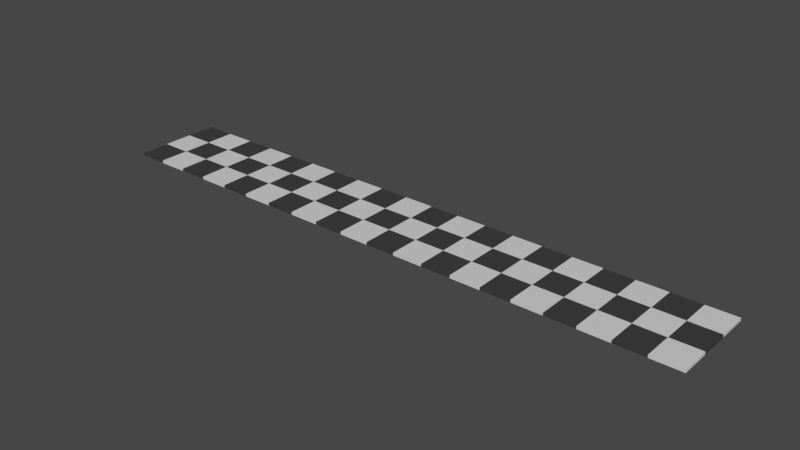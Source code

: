 # Source: FinishLine.blend  (saved by Blender 3.0.42; exported with 4.5.12 LTS)
import bpy
from mathutils import Matrix  # noqa: F401  (used for matrix-valued properties, if any)

bpy.ops.wm.read_factory_settings(use_empty=True)
scene = bpy.context.scene
scene.name = 'Scene'

# ---- materials (node trees are filled in below, after node groups)
mat_material_003 = bpy.data.materials.new('Material.003')
mat_material_003.use_transparent_shadow = False
mat_material_004 = bpy.data.materials.new('Material.004')
mat_material_004.use_transparent_shadow = False

# ---- material node trees
mat_material_003.use_nodes = True; mat_material_003.node_tree.nodes.clear()
_N = mat_material_003.node_tree.nodes; _L = mat_material_003.node_tree.links
n0 = _N.new('ShaderNodeBsdfPrincipled'); n0.name = 'Principled BSDF'; n0.location = (10, 300)
n0.distribution = 'GGX'
n0.subsurface_method = 'RANDOM_WALK_SKIN'
n0.inputs[3].default_value = 1.45
n0.inputs[27].default_value = (0.0, 0.0, 0.0, 1.0)
n0.inputs[28].default_value = 1.0
n1 = _N.new('ShaderNodeOutputMaterial'); n1.name = 'Material Output'; n1.location = (300, 300)
_L.new(n0.outputs[0], n1.inputs[0])
n1.is_active_output = True
mat_material_004.use_nodes = True; mat_material_004.node_tree.nodes.clear()
_N = mat_material_004.node_tree.nodes; _L = mat_material_004.node_tree.links
n0 = _N.new('ShaderNodeBsdfPrincipled'); n0.name = 'Principled BSDF'; n0.location = (10, 300)
n0.distribution = 'GGX'
n0.subsurface_method = 'RANDOM_WALK_SKIN'
n0.inputs[0].default_value = (0.04203, 0.04203, 0.04203, 1.0)
n0.inputs[3].default_value = 1.45
n0.inputs[27].default_value = (0.0, 0.0, 0.0, 1.0)
n0.inputs[28].default_value = 1.0
n1 = _N.new('ShaderNodeOutputMaterial'); n1.name = 'Material Output'; n1.location = (300, 300)
_L.new(n0.outputs[0], n1.inputs[0])
n1.is_active_output = True

# ---- world
world_world = bpy.data.worlds.new('World'); scene.world = world_world
world_world.use_nodes = True; world_world.node_tree.nodes.clear()
_N = world_world.node_tree.nodes; _L = world_world.node_tree.links
n0 = _N.new('ShaderNodeOutputWorld'); n0.name = 'World Output'; n0.location = (300, 300)
n1 = _N.new('ShaderNodeBackground'); n1.name = 'Background'; n1.location = (10, 300)
n1.inputs[0].default_value = (0.05088, 0.05088, 0.05088, 1.0)
_L.new(n1.outputs[0], n0.inputs[0])
n0.is_active_output = True
world_world.color = (0.05088, 0.05088, 0.05088)
world_world.use_sun_shadow = False
world_world.sun_shadow_jitter_overblur = 0.0

# ---- meshes
me_plane = bpy.data.meshes.new('Plane')
me_plane.from_pydata([(-1.0, 0.75, 0.0), (1.0, 0.75, 0.0), (0.9, 0.75, 0.0), (0.8, 0.75, 0.0), (0.7, 0.75, 0.0), (0.6, 0.75, 0.0), (0.5, 0.75, 0.0), (0.4, 0.75, 0.0), (0.3, 0.75, 0.0), (0.2, 0.75, 0.0), (0.1, 0.75, 0.0), (-4.399e-08, 0.75, 0.0), (-0.1, 0.75, 0.0), (-0.2, 0.75, 0.0), (-0.3, 0.75, 0.0), (-0.4, 0.75, 0.0), (-0.5, 0.75, 0.0), (-0.6, 0.75, 0.0), (-0.7, 0.75, 0.0), (-0.8, 0.75, 0.0), (-0.9, 0.75, 0.0), (-1.0, 0.25, 0.0), (-1.0, -0.25, 0.0), (-1.0, -0.75, 0.0), (1.0, -0.75, 0.0), (1.0, -0.25, 0.0), (1.0, 0.25, 0.0), (-0.9, -0.75, 0.0), (-0.9, -0.25, 0.0), (-0.9, 0.25, 0.0), (-0.8, -0.75, 0.0), (-0.8, -0.25, 0.0), (-0.8, 0.25, 0.0), (-0.7, -0.75, 0.0), (-0.7, -0.25, 0.0), (-0.7, 0.25, 0.0), (-0.6, -0.75, 0.0), (-0.6, -0.25, 0.0), (-0.6, 0.25, 0.0), (-0.5, -0.75, 0.0), (-0.5, -0.25, 0.0), (-0.5, 0.25, 0.0), (-0.4, -0.75, 0.0), (-0.4, -0.25, 0.0), (-0.4, 0.25, 0.0), (-0.3, -0.75, 0.0), (-0.3, -0.25, 0.0), (-0.3, 0.25, 0.0), (-0.2, -0.75, 0.0), (-0.2, -0.25, 0.0), (-0.2, 0.25, 0.0), (-0.1, -0.75, 0.0), (-0.1, -0.25, 0.0), (-0.1, 0.25, 0.0), (4.541e-08, -0.75, 0.0), (1.561e-08, -0.25, 0.0), (-1.419e-08, 0.25, 0.0), (0.1, -0.75, 0.0), (0.1, -0.25, 0.0), (0.1, 0.25, 0.0), (0.2, -0.75, 0.0), (0.2, -0.25, 0.0), (0.2, 0.25, 0.0), (0.3, -0.75, 0.0), (0.3, -0.25, 0.0), (0.3, 0.25, 0.0), (0.4, -0.75, 0.0), (0.4, -0.25, 0.0), (0.4, 0.25, 0.0), (0.5, -0.75, 0.0), (0.5, -0.25, 0.0), (0.5, 0.25, 0.0), (0.6, -0.75, 0.0), (0.6, -0.25, 0.0), (0.6, 0.25, 0.0), (0.7, -0.75, 0.0), (0.7, -0.25, 0.0), (0.7, 0.25, 0.0), (0.8, -0.75, 0.0), (0.8, -0.25, 0.0), (0.8, 0.25, 0.0), (0.9, -0.75, 0.0), (0.9, -0.25, 0.0), (0.9, 0.25, 0.0), (1.0, 0.25, 0.04367), (1.0, 0.75, 0.04367), (-0.9, 0.75, 0.04367), (-1.0, 0.75, 0.04367), (0.9, 0.75, 0.04367), (0.8, 0.75, 0.04367), (0.7, 0.75, 0.04367), (0.6, 0.75, 0.04367), (0.5, 0.75, 0.04367), (0.4, 0.75, 0.04367), (0.3, 0.75, 0.04367), (0.2, 0.75, 0.04367), (0.1, 0.75, 0.04367), (-4.399e-08, 0.75, 0.04367), (-0.1, 0.75, 0.04367), (-0.2, 0.75, 0.04367), (-0.3, 0.75, 0.04367), (-0.4, 0.75, 0.04367), (-0.5, 0.75, 0.04367), (-0.6, 0.75, 0.04367), (-0.7, 0.75, 0.04367), (-0.8, 0.75, 0.04367), (-0.9, 0.25, 0.04367), (-0.8, 0.25, 0.04367), (-0.7, 0.25, 0.04367), (-0.6, 0.25, 0.04367), (-0.5, 0.25, 0.04367), (-0.4, 0.25, 0.04367), (-0.3, 0.25, 0.04367), (-0.2, 0.25, 0.04367), (-0.1, 0.25, 0.04367), (-1.419e-08, 0.25, 0.04367), (0.1, 0.25, 0.04367), (0.2, 0.25, 0.04367), (0.3, 0.25, 0.04367), (0.4, 0.25, 0.04367), (0.5, 0.25, 0.04367), (0.6, 0.25, 0.04367), (0.7, 0.25, 0.04367), (0.8, 0.25, 0.04367), (0.9, 0.25, 0.04367), (-1.0, 0.25, 0.04367), (-1.0, -0.25, 0.04367), (-1.0, -0.75, 0.04367), (1.0, -0.75, 0.04367), (1.0, -0.25, 0.04367), (-0.9, -0.75, 0.04367), (-0.9, -0.25, 0.04367), (-0.8, -0.75, 0.04367), (-0.8, -0.25, 0.04367), (-0.7, -0.75, 0.04367), (-0.7, -0.25, 0.04367), (-0.6, -0.75, 0.04367), (-0.6, -0.25, 0.04367), (-0.5, -0.75, 0.04367), (-0.5, -0.25, 0.04367), (-0.4, -0.75, 0.04367), (-0.4, -0.25, 0.04367), (-0.3, -0.75, 0.04367), (-0.3, -0.25, 0.04367), (-0.2, -0.75, 0.04367), (-0.2, -0.25, 0.04367), (-0.1, -0.75, 0.04367), (-0.1, -0.25, 0.04367), (4.541e-08, -0.75, 0.04367), (1.561e-08, -0.25, 0.04367), (0.1, -0.75, 0.04367), (0.1, -0.25, 0.04367), (0.2, -0.75, 0.04367), (0.2, -0.25, 0.04367), (0.3, -0.75, 0.04367), (0.3, -0.25, 0.04367), (0.4, -0.75, 0.04367), (0.4, -0.25, 0.04367), (0.5, -0.75, 0.04367), (0.5, -0.25, 0.04367), (0.6, -0.75, 0.04367), (0.6, -0.25, 0.04367), (0.7, -0.75, 0.04367), (0.7, -0.25, 0.04367), (0.8, -0.75, 0.04367), (0.8, -0.25, 0.04367), (0.9, -0.75, 0.04367), (0.9, -0.25, 0.04367)], [], [(83, 2, 1, 26), (21, 0, 20, 29), (29, 20, 19, 32), (32, 19, 18, 35), (35, 18, 17, 38), (38, 17, 16, 41), (41, 16, 15, 44), (44, 15, 14, 47), (47, 14, 13, 50), (50, 13, 12, 53), (53, 12, 11, 56), (56, 11, 10, 59), (59, 10, 9, 62), (62, 9, 8, 65), (65, 8, 7, 68), (68, 7, 6, 71), (71, 6, 5, 74), (74, 5, 4, 77), (77, 4, 3, 80), (80, 3, 2, 83), (78, 79, 82, 81), (79, 80, 83, 82), (75, 76, 79, 78), (76, 77, 80, 79), (72, 73, 76, 75), (73, 74, 77, 76), (69, 70, 73, 72), (70, 71, 74, 73), (66, 67, 70, 69), (67, 68, 71, 70), (63, 64, 67, 66), (64, 65, 68, 67), (60, 61, 64, 63), (61, 62, 65, 64), (57, 58, 61, 60), (58, 59, 62, 61), (54, 55, 58, 57), (55, 56, 59, 58), (51, 52, 55, 54), (52, 53, 56, 55), (48, 49, 52, 51), (49, 50, 53, 52), (45, 46, 49, 48), (46, 47, 50, 49), (42, 43, 46, 45), (43, 44, 47, 46), (39, 40, 43, 42), (40, 41, 44, 43), (36, 37, 40, 39), (37, 38, 41, 40), (33, 34, 37, 36), (34, 35, 38, 37), (30, 31, 34, 33), (31, 32, 35, 34), (27, 28, 31, 30), (28, 29, 32, 31), (23, 22, 28, 27), (22, 21, 29, 28), (81, 82, 25, 24), (82, 83, 26, 25), (124, 84, 85, 88), (125, 106, 86, 87), (106, 107, 105, 86), (107, 108, 104, 105), (108, 109, 103, 104), (109, 110, 102, 103), (110, 111, 101, 102), (111, 112, 100, 101), (112, 113, 99, 100), (113, 114, 98, 99), (114, 115, 97, 98), (115, 116, 96, 97), (116, 117, 95, 96), (117, 118, 94, 95), (118, 119, 93, 94), (119, 120, 92, 93), (120, 121, 91, 92), (121, 122, 90, 91), (122, 123, 89, 90), (123, 124, 88, 89), (164, 166, 167, 165), (165, 167, 124, 123), (162, 164, 165, 163), (163, 165, 123, 122), (160, 162, 163, 161), (161, 163, 122, 121), (158, 160, 161, 159), (159, 161, 121, 120), (156, 158, 159, 157), (157, 159, 120, 119), (154, 156, 157, 155), (155, 157, 119, 118), (152, 154, 155, 153), (153, 155, 118, 117), (150, 152, 153, 151), (151, 153, 117, 116), (148, 150, 151, 149), (149, 151, 116, 115), (146, 148, 149, 147), (147, 149, 115, 114), (144, 146, 147, 145), (145, 147, 114, 113), (142, 144, 145, 143), (143, 145, 113, 112), (140, 142, 143, 141), (141, 143, 112, 111), (138, 140, 141, 139), (139, 141, 111, 110), (136, 138, 139, 137), (137, 139, 110, 109), (134, 136, 137, 135), (135, 137, 109, 108), (132, 134, 135, 133), (133, 135, 108, 107), (130, 132, 133, 131), (131, 133, 107, 106), (127, 130, 131, 126), (126, 131, 106, 125), (166, 128, 129, 167), (167, 129, 84, 124), (78, 81, 166, 164), (15, 16, 102, 101), (51, 54, 148, 146), (24, 25, 129, 128), (23, 27, 130, 127), (2, 3, 89, 88), (16, 17, 103, 102), (25, 26, 84, 129), (3, 4, 90, 89), (63, 66, 156, 154), (36, 39, 138, 136), (17, 18, 104, 103), (4, 5, 91, 90), (75, 78, 164, 162), (18, 19, 105, 104), (48, 51, 146, 144), (81, 24, 128, 166), (5, 6, 92, 91), (19, 20, 86, 105), (6, 7, 93, 92), (60, 63, 154, 152), (33, 36, 136, 134), (7, 8, 94, 93), (72, 75, 162, 160), (45, 48, 144, 142), (8, 9, 95, 94), (9, 10, 96, 95), (57, 60, 152, 150), (30, 33, 134, 132), (10, 11, 97, 96), (69, 72, 160, 158), (42, 45, 142, 140), (11, 12, 98, 97), (12, 13, 99, 98), (54, 57, 150, 148), (0, 21, 125, 87), (27, 30, 132, 130), (26, 1, 85, 84), (13, 14, 100, 99), (21, 22, 126, 125), (20, 0, 87, 86), (66, 69, 158, 156), (39, 42, 140, 138), (14, 15, 101, 100), (22, 23, 127, 126), (1, 2, 88, 85)])
me_plane.polygons.foreach_set('material_index', [0, 1, 0, 1, 0, 1, 0, 1, 0, 1, 0, 1, 0, 1, 0, 1, 0, 1, 0, 1, 1, 0, 0, 1, 1, 0, 0, 1, 1, 0, 0, 1, 1, 0, 0, 1, 1, 0, 0, 1, 1, 0, 0, 1, 1, 0, 0, 1, 1, 0, 0, 1, 1, 0, 0, 1, 1, 0, 0, 1, 0, 1, 0, 1, 0, 1, 0, 1, 0, 1, 0, 1, 0, 1, 0, 1, 0, 1, 0, 1, 1, 0, 0, 1, 1, 0, 0, 1, 1, 0, 0, 1, 1, 0, 0, 1, 1, 0, 0, 1, 1, 0, 0, 1, 1, 0, 0, 1, 1, 0, 0, 1, 1, 0, 0, 1, 1, 0, 0, 1, 1, 0, 0, 0, 1, 1, 1, 1, 0, 0, 1, 0, 1, 0, 1, 1, 0, 0, 0, 1, 1, 0, 0, 1, 0, 1, 0, 0, 1, 1, 0, 1, 0, 1, 1, 1, 0, 0, 0, 0, 1, 1, 0, 1, 1, 0])
_uv = me_plane.uv_layers.new(name='UVMap')
_uv.uv.foreach_set('vector', [0.95, 0.75, 0.95, 1.0, 1.0, 1.0, 1.0, 0.75, 0.0, 0.75, 0.0, 1.0, 0.05, 1.0, 0.05, 0.75, 0.05, 0.75, 0.05, 1.0, 0.1, 1.0, 0.1, 0.75, 0.1, 0.75, 0.1, 1.0, 0.15, 1.0, 0.15, 0.75, 0.15, 0.75, 0.15, 1.0, 0.2, 1.0, 0.2, 0.75, 0.2, 0.75, 0.2, 1.0, 0.25, 1.0, 0.25, 0.75, 0.25, 0.75, 0.25, 1.0, 0.3, 1.0, 0.3, 0.75, 0.3, 0.75, 0.3, 1.0, 0.35, 1.0, 0.35, 0.75, 0.35, 0.75, 0.35, 1.0, 0.4, 1.0, 0.4, 0.75, 0.4, 0.75, 0.4, 1.0, 0.45, 1.0, 0.45, 0.75, 0.45, 0.75, 0.45, 1.0, 0.5, 1.0, 0.5, 0.75, 0.5, 0.75, 0.5, 1.0, 0.55, 1.0, 0.55, 0.75, 0.55, 0.75, 0.55, 1.0, 0.6, 1.0, 0.6, 0.75, 0.6, 0.75, 0.6, 1.0, 0.65, 1.0, 0.65, 0.75, 0.65, 0.75, 0.65, 1.0, 0.7, 1.0, 0.7, 0.75, 0.7, 0.75, 0.7, 1.0, 0.75, 1.0, 0.75, 0.75, 0.75, 0.75, 0.75, 1.0, 0.8, 1.0, 0.8, 0.75, 0.8, 0.75, 0.8, 1.0, 0.85, 1.0, 0.85, 0.75, 0.85, 0.75, 0.85, 1.0, 0.9, 1.0, 0.9, 0.75, 0.9, 0.75, 0.9, 1.0, 0.95, 1.0, 0.95, 0.75, 0.9, 0.25, 0.9, 0.5, 0.95, 0.5, 0.95, 0.25, 0.9, 0.5, 0.9, 0.75, 0.95, 0.75, 0.95, 0.5, 0.85, 0.25, 0.85, 0.5, 0.9, 0.5, 0.9, 0.25, 0.85, 0.5, 0.85, 0.75, 0.9, 0.75, 0.9, 0.5, 0.8, 0.25, 0.8, 0.5, 0.85, 0.5, 0.85, 0.25, 0.8, 0.5, 0.8, 0.75, 0.85, 0.75, 0.85, 0.5, 0.75, 0.25, 0.75, 0.5, 0.8, 0.5, 0.8, 0.25, 0.75, 0.5, 0.75, 0.75, 0.8, 0.75, 0.8, 0.5, 0.7, 0.25, 0.7, 0.5, 0.75, 0.5, 0.75, 0.25, 0.7, 0.5, 0.7, 0.75, 0.75, 0.75, 0.75, 0.5, 0.65, 0.25, 0.65, 0.5, 0.7, 0.5, 0.7, 0.25, 0.65, 0.5, 0.65, 0.75, 0.7, 0.75, 0.7, 0.5, 0.6, 0.25, 0.6, 0.5, 0.65, 0.5, 0.65, 0.25, 0.6, 0.5, 0.6, 0.75, 0.65, 0.75, 0.65, 0.5, 0.55, 0.25, 0.55, 0.5, 0.6, 0.5, 0.6, 0.25, 0.55, 0.5, 0.55, 0.75, 0.6, 0.75, 0.6, 0.5, 0.5, 0.25, 0.5, 0.5, 0.55, 0.5, 0.55, 0.25, 0.5, 0.5, 0.5, 0.75, 0.55, 0.75, 0.55, 0.5, 0.45, 0.25, 0.45, 0.5, 0.5, 0.5, 0.5, 0.25, 0.45, 0.5, 0.45, 0.75, 0.5, 0.75, 0.5, 0.5, 0.4, 0.25, 0.4, 0.5, 0.45, 0.5, 0.45, 0.25, 0.4, 0.5, 0.4, 0.75, 0.45, 0.75, 0.45, 0.5, 0.35, 0.25, 0.35, 0.5, 0.4, 0.5, 0.4, 0.25, 0.35, 0.5, 0.35, 0.75, 0.4, 0.75, 0.4, 0.5, 0.3, 0.25, 0.3, 0.5, 0.35, 0.5, 0.35, 0.25, 0.3, 0.5, 0.3, 0.75, 0.35, 0.75, 0.35, 0.5, 0.25, 0.25, 0.25, 0.5, 0.3, 0.5, 0.3, 0.25, 0.25, 0.5, 0.25, 0.75, 0.3, 0.75, 0.3, 0.5, 0.2, 0.25, 0.2, 0.5, 0.25, 0.5, 0.25, 0.25, 0.2, 0.5, 0.2, 0.75, 0.25, 0.75, 0.25, 0.5, 0.15, 0.25, 0.15, 0.5, 0.2, 0.5, 0.2, 0.25, 0.15, 0.5, 0.15, 0.75, 0.2, 0.75, 0.2, 0.5, 0.1, 0.25, 0.1, 0.5, 0.15, 0.5, 0.15, 0.25, 0.1, 0.5, 0.1, 0.75, 0.15, 0.75, 0.15, 0.5, 0.05, 0.25, 0.05, 0.5, 0.1, 0.5, 0.1, 0.25, 0.05, 0.5, 0.05, 0.75, 0.1, 0.75, 0.1, 0.5, 0.0, 0.25, 0.0, 0.5, 0.05, 0.5, 0.05, 0.25, 0.0, 0.5, 0.0, 0.75, 0.05, 0.75, 0.05, 0.5, 0.95, 0.25, 0.95, 0.5, 1.0, 0.5, 1.0, 0.25, 0.95, 0.5, 0.95, 0.75, 1.0, 0.75, 1.0, 0.5, 0.95, 0.75, 1.0, 0.75, 1.0, 1.0, 0.95, 1.0, 0.0, 0.75, 0.05, 0.75, 0.05, 1.0, 0.0, 1.0, 0.05, 0.75, 0.1, 0.75, 0.1, 1.0, 0.05, 1.0, 0.1, 0.75, 0.15, 0.75, 0.15, 1.0, 0.1, 1.0, 0.15, 0.75, 0.2, 0.75, 0.2, 1.0, 0.15, 1.0, 0.2, 0.75, 0.25, 0.75, 0.25, 1.0, 0.2, 1.0, 0.25, 0.75, 0.3, 0.75, 0.3, 1.0, 0.25, 1.0, 0.3, 0.75, 0.35, 0.75, 0.35, 1.0, 0.3, 1.0, 0.35, 0.75, 0.4, 0.75, 0.4, 1.0, 0.35, 1.0, 0.4, 0.75, 0.45, 0.75, 0.45, 1.0, 0.4, 1.0, 0.45, 0.75, 0.5, 0.75, 0.5, 1.0, 0.45, 1.0, 0.5, 0.75, 0.55, 0.75, 0.55, 1.0, 0.5, 1.0, 0.55, 0.75, 0.6, 0.75, 0.6, 1.0, 0.55, 1.0, 0.6, 0.75, 0.65, 0.75, 0.65, 1.0, 0.6, 1.0, 0.65, 0.75, 0.7, 0.75, 0.7, 1.0, 0.65, 1.0, 0.7, 0.75, 0.75, 0.75, 0.75, 1.0, 0.7, 1.0, 0.75, 0.75, 0.8, 0.75, 0.8, 1.0, 0.75, 1.0, 0.8, 0.75, 0.85, 0.75, 0.85, 1.0, 0.8, 1.0, 0.85, 0.75, 0.9, 0.75, 0.9, 1.0, 0.85, 1.0, 0.9, 0.75, 0.95, 0.75, 0.95, 1.0, 0.9, 1.0, 0.9, 0.25, 0.95, 0.25, 0.95, 0.5, 0.9, 0.5, 0.9, 0.5, 0.95, 0.5, 0.95, 0.75, 0.9, 0.75, 0.85, 0.25, 0.9, 0.25, 0.9, 0.5, 0.85, 0.5, 0.85, 0.5, 0.9, 0.5, 0.9, 0.75, 0.85, 0.75, 0.8, 0.25, 0.85, 0.25, 0.85, 0.5, 0.8, 0.5, 0.8, 0.5, 0.85, 0.5, 0.85, 0.75, 0.8, 0.75, 0.75, 0.25, 0.8, 0.25, 0.8, 0.5, 0.75, 0.5, 0.75, 0.5, 0.8, 0.5, 0.8, 0.75, 0.75, 0.75, 0.7, 0.25, 0.75, 0.25, 0.75, 0.5, 0.7, 0.5, 0.7, 0.5, 0.75, 0.5, 0.75, 0.75, 0.7, 0.75, 0.65, 0.25, 0.7, 0.25, 0.7, 0.5, 0.65, 0.5, 0.65, 0.5, 0.7, 0.5, 0.7, 0.75, 0.65, 0.75, 0.6, 0.25, 0.65, 0.25, 0.65, 0.5, 0.6, 0.5, 0.6, 0.5, 0.65, 0.5, 0.65, 0.75, 0.6, 0.75, 0.55, 0.25, 0.6, 0.25, 0.6, 0.5, 0.55, 0.5, 0.55, 0.5, 0.6, 0.5, 0.6, 0.75, 0.55, 0.75, 0.5, 0.25, 0.55, 0.25, 0.55, 0.5, 0.5, 0.5, 0.5, 0.5, 0.55, 0.5, 0.55, 0.75, 0.5, 0.75, 0.45, 0.25, 0.5, 0.25, 0.5, 0.5, 0.45, 0.5, 0.45, 0.5, 0.5, 0.5, 0.5, 0.75, 0.45, 0.75, 0.4, 0.25, 0.45, 0.25, 0.45, 0.5, 0.4, 0.5, 0.4, 0.5, 0.45, 0.5, 0.45, 0.75, 0.4, 0.75, 0.35, 0.25, 0.4, 0.25, 0.4, 0.5, 0.35, 0.5, 0.35, 0.5, 0.4, 0.5, 0.4, 0.75, 0.35, 0.75, 0.3, 0.25, 0.35, 0.25, 0.35, 0.5, 0.3, 0.5, 0.3, 0.5, 0.35, 0.5, 0.35, 0.75, 0.3, 0.75, 0.25, 0.25, 0.3, 0.25, 0.3, 0.5, 0.25, 0.5, 0.25, 0.5, 0.3, 0.5, 0.3, 0.75, 0.25, 0.75, 0.2, 0.25, 0.25, 0.25, 0.25, 0.5, 0.2, 0.5, 0.2, 0.5, 0.25, 0.5, 0.25, 0.75, 0.2, 0.75, 0.15, 0.25, 0.2, 0.25, 0.2, 0.5, 0.15, 0.5, 0.15, 0.5, 0.2, 0.5, 0.2, 0.75, 0.15, 0.75, 0.1, 0.25, 0.15, 0.25, 0.15, 0.5, 0.1, 0.5, 0.1, 0.5, 0.15, 0.5, 0.15, 0.75, 0.1, 0.75, 0.05, 0.25, 0.1, 0.25, 0.1, 0.5, 0.05, 0.5, 0.05, 0.5, 0.1, 0.5, 0.1, 0.75, 0.05, 0.75, 0.0, 0.25, 0.05, 0.25, 0.05, 0.5, 0.0, 0.5, 0.0, 0.5, 0.05, 0.5, 0.05, 0.75, 0.0, 0.75, 0.95, 0.25, 1.0, 0.25, 1.0, 0.5, 0.95, 0.5, 0.95, 0.5, 1.0, 0.5, 1.0, 0.75, 0.95, 0.75, 0.9, 0.25, 0.95, 0.25, 0.95, 0.25, 0.9, 0.25, 0.3, 1.0, 0.25, 1.0, 0.25, 1.0, 0.3, 1.0, 0.45, 0.25, 0.5, 0.25, 0.5, 0.25, 0.45, 0.25, 1.0, 0.25, 1.0, 0.5, 1.0, 0.5, 1.0, 0.25, 0.0, 0.25, 0.05, 0.25, 0.05, 0.25, 0.0, 0.25, 0.95, 1.0, 0.9, 1.0, 0.9, 1.0, 0.95, 1.0, 0.25, 1.0, 0.2, 1.0, 0.2, 1.0, 0.25, 1.0, 1.0, 0.5, 1.0, 0.75, 1.0, 0.75, 1.0, 0.5, 0.9, 1.0, 0.85, 1.0, 0.85, 1.0, 0.9, 1.0, 0.65, 0.25, 0.7, 0.25, 0.7, 0.25, 0.65, 0.25, 0.2, 0.25, 0.25, 0.25, 0.25, 0.25, 0.2, 0.25, 0.2, 1.0, 0.15, 1.0, 0.15, 1.0, 0.2, 1.0, 0.85, 1.0, 0.8, 1.0, 0.8, 1.0, 0.85, 1.0, 0.85, 0.25, 0.9, 0.25, 0.9, 0.25, 0.85, 0.25, 0.15, 1.0, 0.1, 1.0, 0.1, 1.0, 0.15, 1.0, 0.4, 0.25, 0.45, 0.25, 0.45, 0.25, 0.4, 0.25, 0.95, 0.25, 1.0, 0.25, 1.0, 0.25, 0.95, 0.25, 0.8, 1.0, 0.75, 1.0, 0.75, 1.0, 0.8, 1.0, 0.1, 1.0, 0.05, 1.0, 0.05, 1.0, 0.1, 1.0, 0.75, 1.0, 0.7, 1.0, 0.7, 1.0, 0.75, 1.0, 0.6, 0.25, 0.65, 0.25, 0.65, 0.25, 0.6, 0.25, 0.15, 0.25, 0.2, 0.25, 0.2, 0.25, 0.15, 0.25, 0.7, 1.0, 0.65, 1.0, 0.65, 1.0, 0.7, 1.0, 0.8, 0.25, 0.85, 0.25, 0.85, 0.25, 0.8, 0.25, 0.35, 0.25, 0.4, 0.25, 0.4, 0.25, 0.35, 0.25, 0.65, 1.0, 0.6, 1.0, 0.6, 1.0, 0.65, 1.0, 0.6, 1.0, 0.55, 1.0, 0.55, 1.0, 0.6, 1.0, 0.55, 0.25, 0.6, 0.25, 0.6, 0.25, 0.55, 0.25, 0.1, 0.25, 0.15, 0.25, 0.15, 0.25, 0.1, 0.25, 0.55, 1.0, 0.5, 1.0, 0.5, 1.0, 0.55, 1.0, 0.75, 0.25, 0.8, 0.25, 0.8, 0.25, 0.75, 0.25, 0.3, 0.25, 0.35, 0.25, 0.35, 0.25, 0.3, 0.25, 0.5, 1.0, 0.45, 1.0, 0.45, 1.0, 0.5, 1.0, 0.45, 1.0, 0.4, 1.0, 0.4, 1.0, 0.45, 1.0, 0.5, 0.25, 0.55, 0.25, 0.55, 0.25, 0.5, 0.25, 0.0, 1.0, 0.0, 0.75, 0.0, 0.75, 0.0, 1.0, 0.05, 0.25, 0.1, 0.25, 0.1, 0.25, 0.05, 0.25, 1.0, 0.75, 1.0, 1.0, 1.0, 1.0, 1.0, 0.75, 0.4, 1.0, 0.35, 1.0, 0.35, 1.0, 0.4, 1.0, 0.0, 0.75, 0.0, 0.5, 0.0, 0.5, 0.0, 0.75, 0.05, 1.0, 0.0, 1.0, 0.0, 1.0, 0.05, 1.0, 0.7, 0.25, 0.75, 0.25, 0.75, 0.25, 0.7, 0.25, 0.25, 0.25, 0.3, 0.25, 0.3, 0.25, 0.25, 0.25, 0.35, 1.0, 0.3, 1.0, 0.3, 1.0, 0.35, 1.0, 0.0, 0.5, 0.0, 0.25, 0.0, 0.25, 0.0, 0.5, 1.0, 1.0, 0.95, 1.0, 0.95, 1.0, 1.0, 1.0])
me_plane.materials.append(mat_material_003)
me_plane.materials.append(mat_material_004)
me_plane.use_remesh_fix_poles = True
me_plane.use_remesh_preserve_attributes = False
me_plane.update()

# ---- objects
ob_plane = bpy.data.objects.new('Plane', me_plane)

# ---- transforms, parenting, visibility, modifiers, constraints
ob_plane.location = (-7.805e-08, 0.0, 0.0)
ob_plane.scale = (5.0, 1.0, 1.0)

# ---- collection membership
scene.collection.objects.link(ob_plane)

# ---- scene / render settings (as saved in the file)
scene.frame_start = 1; scene.frame_end = 250; scene.frame_set(0)
scene.render.engine = 'BLENDER_EEVEE_NEXT'
scene.cycles.use_denoising = False
scene.cycles.samples = 128
scene.cycles.sampling_pattern = 'TABULATED_SOBOL'
scene.cycles.use_adaptive_sampling = False
scene.cycles.use_light_tree = False
scene.eevee.taa_samples = 64
scene.eevee.taa_render_samples = 128
scene.eevee.use_gtao = True
scene.eevee.use_raytracing = True
scene.view_settings.view_transform = 'Filmic'
bpy.context.view_layer.update()

# ---- added for rendering (the .blend has no active camera and no usable light): camera, sun
cam_auto = bpy.data.cameras.new('AutoCamera')
cam_auto.lens = 50.0
cam_auto.sensor_width = 36.0
cam_auto.clip_end = 1000.0
ob_auto_camera = bpy.data.objects.new('AutoCamera', cam_auto)
scene.collection.objects.link(ob_auto_camera)
ob_auto_camera.location = (9.35584, -11.227, 7.50651)
ob_auto_camera.rotation_euler = (1.09748, -7.21219e-08, 0.694738)
scene.camera = ob_auto_camera
light_auto_sun = bpy.data.lights.new('AutoSun', 'SUN')
light_auto_sun.energy = 3.0
light_auto_sun.angle = 0.0523599
ob_auto_sun = bpy.data.objects.new('AutoSun', light_auto_sun)
scene.collection.objects.link(ob_auto_sun)
ob_auto_sun.rotation_euler = (0.872665, 0.174533, 0.523599)
bpy.context.view_layer.update()
